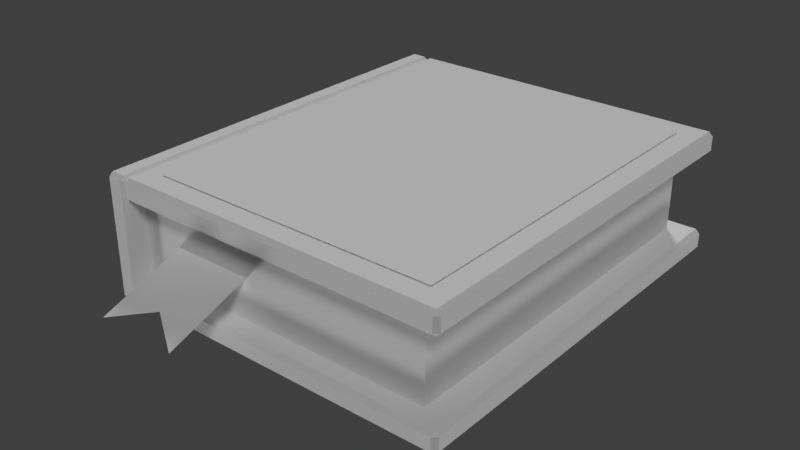# Source: EducationBook1.blend  (saved by Blender 2.79.0; exported with 4.5.12 LTS)
import bpy
from mathutils import Matrix  # noqa: F401  (used for matrix-valued properties, if any)

bpy.ops.wm.read_factory_settings(use_empty=True)
scene = bpy.context.scene
scene.name = 'Scene'

# ---- collections
col_collection_1 = bpy.data.collections.new('Collection 1'); scene.collection.children.link(col_collection_1)

# ---- materials (node trees are filled in below, after node groups)
mat_sharedpink = bpy.data.materials.new('SharedPink')
mat_pages = bpy.data.materials.new('Pages')
mat_pages.alpha_threshold = 0.0
mat_pages.use_transparent_shadow = False
mat_pages.roughness = 0.5
mat_bookcover = bpy.data.materials.new('BookCover')
mat_bookcover.alpha_threshold = 0.0
mat_bookcover.use_transparent_shadow = False
mat_bookcover.roughness = 0.5
mat_bookspine = bpy.data.materials.new('BookSpine')
mat_bookspine.alpha_threshold = 0.0
mat_bookspine.use_transparent_shadow = False
mat_bookspine.roughness = 0.5
mat_sharedyellow = bpy.data.materials.new('SharedYellow')

# ---- material node trees

# ---- world
world_world = bpy.data.worlds.new('World'); scene.world = world_world
world_world.color = (0.05088, 0.05088, 0.05088)
world_world.use_sun_shadow = False
world_world.sun_shadow_jitter_overblur = 0.0
world_world.cycles.sampling_method = 'MANUAL'
world_world.light_settings.distance = -0.4

# ---- lights
light_lamp_001 = bpy.data.lights.new('Lamp.001', 'SUN')
light_lamp_001.transmission_factor = 0.0
light_lamp_001.angle = 0.1993
light_lamp_001.energy = 1.0
light_lamp_001.shadow_buffer_clip_start = 0.5
light_lamp_001.shadow_soft_size = 0.1
light_lamp_001.shadow_cascade_max_distance = 1000.0
light_lamp_002 = bpy.data.lights.new('Lamp.002', 'SUN')
light_lamp_002.transmission_factor = 0.0
light_lamp_002.angle = 0.1993
light_lamp_002.energy = 1.0
light_lamp_002.shadow_buffer_clip_start = 0.5
light_lamp_002.shadow_soft_size = 0.1
light_lamp_002.shadow_cascade_max_distance = 1000.0
light_lamp_004 = bpy.data.lights.new('Lamp.004', 'SUN')
light_lamp_004.transmission_factor = 0.0
light_lamp_004.angle = 0.1993
light_lamp_004.energy = 1.0
light_lamp_004.shadow_buffer_clip_start = 0.5
light_lamp_004.shadow_soft_size = 0.1
light_lamp_004.shadow_cascade_max_distance = 1000.0
light_lamp_003 = bpy.data.lights.new('Lamp.003', 'SUN')
light_lamp_003.transmission_factor = 0.0
light_lamp_003.angle = 0.1993
light_lamp_003.energy = 1.0
light_lamp_003.shadow_buffer_clip_start = 0.5
light_lamp_003.shadow_soft_size = 0.1
light_lamp_003.shadow_cascade_max_distance = 1000.0

# ---- meshes
me_cube = bpy.data.meshes.new('Cube')
me_cube.from_pydata([(0.5287, 0.66, 0.4882), (0.5287, -0.66, 0.4882), (-0.5167, 0.66, 0.4883), (-0.5167, -0.66, 0.4883), (-0.595, -0.735, 0.105), (-0.58, -0.75, 0.105), (-0.58, -0.735, 0.12), (0.605, -0.75, 0.105), (0.62, -0.735, 0.105), (0.605, -0.735, 0.12), (-0.595, 0.735, 0.105), (-0.58, 0.735, 0.12), (-0.58, 0.75, 0.105), (0.62, 0.735, 0.105), (0.605, 0.75, 0.105), (0.605, 0.735, 0.12), (-0.595, -0.735, 0.055), (-0.58, -0.735, 0.04), (-0.58, -0.75, 0.055), (0.62, -0.735, 0.055), (0.605, -0.75, 0.055), (0.605, -0.735, 0.04), (-0.595, 0.735, 0.055), (-0.58, 0.75, 0.055), (-0.58, 0.735, 0.04), (0.62, 0.735, 0.055), (0.605, 0.735, 0.04), (0.605, 0.75, 0.055), (-0.595, -0.735, 0.47), (-0.58, -0.75, 0.47), (-0.58, -0.735, 0.485), (0.605, -0.75, 0.47), (0.62, -0.735, 0.47), (0.605, -0.735, 0.485), (-0.595, 0.735, 0.47), (-0.58, 0.735, 0.485), (-0.58, 0.75, 0.47), (0.62, 0.735, 0.47), (0.605, 0.75, 0.47), (0.605, 0.735, 0.485), (-0.595, -0.735, 0.42), (-0.58, -0.735, 0.405), (-0.58, -0.75, 0.42), (0.62, -0.735, 0.42), (0.605, -0.75, 0.42), (0.605, -0.735, 0.405), (-0.595, 0.735, 0.42), (-0.58, 0.75, 0.42), (-0.58, 0.735, 0.405), (0.62, 0.735, 0.42), (0.605, 0.735, 0.405), (0.605, 0.75, 0.42), (-0.66, -0.735, 0.035), (-0.66, -0.75, 0.05), (-0.675, -0.735, 0.05), (-0.66, -0.75, 0.47), (-0.66, -0.735, 0.485), (-0.675, -0.735, 0.47), (-0.66, 0.735, 0.035), (-0.675, 0.735, 0.05), (-0.66, 0.75, 0.05), (-0.66, 0.735, 0.485), (-0.66, 0.75, 0.47), (-0.675, 0.735, 0.47), (-0.61, -0.735, 0.035), (-0.595, -0.735, 0.05), (-0.61, -0.75, 0.05), (-0.61, -0.735, 0.485), (-0.61, -0.75, 0.47), (-0.595, -0.735, 0.47), (-0.61, 0.735, 0.035), (-0.61, 0.75, 0.05), (-0.595, 0.735, 0.05), (-0.61, 0.735, 0.485), (-0.595, 0.735, 0.47), (-0.61, 0.75, 0.47), (-0.6, 0.675, 0.4125), (-0.6, 0.675, 0.1125), (-0.6, -0.675, 0.4125), (-0.6, -0.675, 0.1125), (0.525, 0.675, 0.4125), (0.525, 0.675, 0.1125), (0.525, -0.675, 0.4125), (0.525, -0.675, 0.1125), (-0.676, -0.6689, 0.113), (-0.676, -0.6689, 0.407), (-0.676, 0.6689, 0.113), (-0.676, 0.6689, 0.407), (-0.45, -0.9776, 0.1563), (-0.15, -0.9776, 0.1563), (-0.45, -0.6675, 0.2692), (-0.15, -0.6675, 0.2692), (-0.3, -0.8836, 0.1905)], [], [(2, 3, 1, 0), (18, 20, 7, 5), (24, 26, 21, 17), (25, 13, 8, 19), (6, 9, 15, 11), (12, 14, 27, 23), (4, 5, 6), (7, 8, 9), (10, 11, 12), (13, 14, 15), (16, 17, 18), (19, 20, 21), (22, 23, 24), (25, 26, 27), (10, 4, 6, 11), (5, 7, 9, 6), (8, 13, 15, 9), (14, 12, 11, 15), (22, 10, 12, 23), (13, 25, 27, 14), (26, 24, 23, 27), (16, 22, 24, 17), (25, 19, 21, 26), (20, 18, 17, 21), (4, 16, 18, 5), (19, 8, 7, 20), (10, 22, 16, 4), (42, 44, 31, 29), (48, 50, 45, 41), (49, 37, 32, 43), (30, 33, 39, 35), (36, 38, 51, 47), (28, 29, 30), (31, 32, 33), (34, 35, 36), (37, 38, 39), (40, 41, 42), (43, 44, 45), (46, 47, 48), (49, 50, 51), (34, 28, 30, 35), (29, 31, 33, 30), (32, 37, 39, 33), (38, 36, 35, 39), (46, 34, 36, 47), (37, 49, 51, 38), (50, 48, 47, 51), (40, 46, 48, 41), (49, 43, 45, 50), (44, 42, 41, 45), (28, 40, 42, 29), (43, 32, 31, 44), (34, 46, 40, 28), (66, 68, 55, 53), (72, 74, 69, 65), (73, 61, 56, 67), (54, 57, 63, 59), (60, 62, 75, 71), (52, 53, 54), (55, 56, 57), (58, 59, 60), (61, 62, 63), (64, 65, 66), (67, 68, 69), (70, 71, 72), (73, 74, 75), (58, 52, 54, 59), (53, 55, 57, 54), (56, 61, 63, 57), (62, 60, 59, 63), (70, 58, 60, 71), (61, 73, 75, 62), (74, 72, 71, 75), (64, 70, 72, 65), (73, 67, 69, 74), (68, 66, 65, 69), (52, 64, 66, 53), (67, 56, 55, 68), (58, 70, 64, 52), (76, 77, 79, 78), (78, 79, 83, 82), (82, 83, 81, 80), (80, 81, 77, 76), (78, 82, 80, 76), (83, 79, 77, 81), (84, 85, 87, 86), (88, 92, 89, 91, 90)])
me_cube.polygons.foreach_set('material_index', [2, 0, 0, 0, 0, 0, 0, 0, 0, 0, 0, 0, 0, 0, 0, 0, 0, 0, 0, 0, 0, 0, 0, 0, 0, 0, 0, 0, 0, 0, 0, 0, 0, 0, 0, 0, 0, 0, 0, 0, 0, 0, 0, 0, 0, 0, 0, 0, 0, 0, 0, 0, 0, 0, 0, 0, 0, 0, 0, 0, 0, 0, 0, 0, 0, 0, 0, 0, 0, 0, 0, 0, 0, 0, 0, 0, 0, 0, 0, 1, 1, 1, 1, 1, 1, 3, 4])
_uv = me_cube.uv_layers.new(name='UVMap')
_uv.uv.foreach_set('vector', [1.254e-07, 1.0, 0.0, 1.987e-07, 1.0, 0.0, 1.0, 1.0, 0.0, 0.0, 0.0, 0.0, 0.0, 0.0, 0.0, 0.0, 0.0, 0.0, 0.0, 0.0, 0.0, 0.0, 0.0, 0.0, 0.0, 0.0, 0.0, 0.0, 0.0, 0.0, 0.0, 0.0, 0.0, 0.0, 0.0, 0.0, 0.0, 0.0, 0.0, 0.0, 0.0, 0.0, 0.0, 0.0, 0.0, 0.0, 0.0, 0.0, 0.0, 0.0, 0.0, 0.0, 0.0, 0.0, 0.0, 0.0, 0.0, 0.0, 0.0, 0.0, 0.0, 0.0, 0.0, 0.0, 0.0, 0.0, 0.0, 0.0, 0.0, 0.0, 0.0, 0.0, 0.0, 0.0, 0.0, 0.0, 0.0, 0.0, 0.0, 0.0, 0.0, 0.0, 0.0, 0.0, 0.0, 0.0, 0.0, 0.0, 0.0, 0.0, 0.0, 0.0, 0.0, 0.0, 0.0, 0.0, 0.0, 0.0, 0.0, 0.0, 0.0, 0.0, 0.0, 0.0, 0.0, 0.0, 0.0, 0.0, 0.0, 0.0, 0.0, 0.0, 0.0, 0.0, 0.0, 0.0, 0.0, 0.0, 0.0, 0.0, 0.0, 0.0, 0.0, 0.0, 0.0, 0.0, 0.0, 0.0, 0.0, 0.0, 0.0, 0.0, 0.0, 0.0, 0.0, 0.0, 0.0, 0.0, 0.0, 0.0, 0.0, 0.0, 0.0, 0.0, 0.0, 0.0, 0.0, 0.0, 0.0, 0.0, 0.0, 0.0, 0.0, 0.0, 0.0, 0.0, 0.0, 0.0, 0.0, 0.0, 0.0, 0.0, 0.0, 0.0, 0.0, 0.0, 0.0, 0.0, 0.0, 0.0, 0.0, 0.0, 0.0, 0.0, 0.0, 0.0, 0.0, 0.0, 0.0, 0.0, 0.0, 0.0, 0.0, 0.0, 0.0, 0.0, 0.0, 0.0, 0.0, 0.0, 0.0, 0.0, 0.0, 0.0, 0.0, 0.0, 0.0, 0.0, 0.0, 0.0, 0.0, 0.0, 0.0, 0.0, 0.0, 0.0, 0.0, 0.0, 0.0, 0.0, 0.0, 0.0, 0.0, 0.0, 0.0, 0.0, 0.0, 0.0, 0.0, 0.0, 0.0, 0.0, 0.0, 0.0, 0.0, 0.0, 0.0, 0.0, 0.0, 0.0, 0.0, 0.0, 0.0, 0.0, 0.0, 0.0, 0.0, 0.0, 0.0, 0.0, 0.0, 0.0, 0.0, 0.0, 0.0, 0.0, 0.0, 0.0, 0.0, 0.0, 0.0, 0.0, 0.0, 0.0, 0.0, 0.0, 0.0, 0.0, 0.0, 0.0, 0.0, 0.0, 0.0, 0.0, 0.0, 0.0, 0.0, 0.0, 0.0, 0.0, 0.0, 0.0, 0.0, 0.0, 0.0, 0.0, 0.0, 0.0, 0.0, 0.0, 0.0, 0.0, 0.0, 0.0, 0.0, 0.0, 0.0, 0.0, 0.0, 0.0, 0.0, 0.0, 0.0, 0.0, 0.0, 0.0, 0.0, 0.0, 0.0, 0.0, 0.0, 0.0, 0.0, 0.0, 0.0, 0.0, 0.0, 0.0, 0.0, 0.0, 0.0, 0.0, 0.0, 0.0, 0.0, 0.0, 0.0, 0.0, 0.0, 0.0, 0.0, 0.0, 0.0, 0.0, 0.0, 0.0, 0.0, 0.0, 0.0, 0.0, 0.0, 0.0, 0.0, 0.0, 0.0, 0.0, 0.0, 0.0, 0.0, 0.0, 0.0, 0.0, 0.0, 0.0, 0.0, 0.0, 0.0, 0.0, 0.0, 0.0, 0.0, 0.0, 0.0, 0.0, 0.0, 0.0, 0.0, 0.0, 0.0, 0.0, 0.0, 0.0, 0.0, 0.0, 0.0, 0.0, 0.0, 0.0, 0.0, 0.0, 0.0, 0.0, 0.0, 0.0, 0.0, 0.0, 0.0, 0.0, 0.0, 0.0, 0.0, 0.0, 0.0, 0.0, 0.0, 0.0, 0.0, 0.0, 0.0, 0.0, 0.0, 0.0, 0.0, 0.0, 0.0, 0.0, 0.0, 0.0, 0.0, 0.0, 0.0, 0.0, 0.0, 0.0, 0.0, 0.0, 0.0, 0.0, 0.0, 0.0, 0.0, 0.0, 0.0, 0.0, 0.0, 0.0, 0.0, 0.0, 0.0, 0.0, 0.0, 0.0, 0.0, 0.0, 0.0, 0.0, 0.0, 0.0, 0.0, 0.0, 0.0, 0.0, 0.0, 0.0, 0.0, 0.0, 0.0, 0.0, 0.0, 0.0, 0.0, 0.0, 0.0, 0.0, 0.0, 0.0, 0.0, 0.0, 0.0, 0.0, 0.0, 0.0, 0.0, 0.0, 0.0, 0.0, 0.0, 0.0, 0.0, 0.0, 0.0, 0.0, 0.0, 0.0, 0.0, 0.0, 0.0, 0.0, 0.0, 0.0, 0.0, 0.0, 0.0, 0.0, 0.0, 0.0, 0.0, 0.0, 0.0, 0.0, 0.0, 0.0, 0.0, 0.0, 0.0, 0.0, 0.0, 0.0, 0.0, 0.0, 0.0, 0.0, 0.0, 0.0, 0.0, 0.0, 0.0, 0.0, 0.0, 0.0, 0.0, 0.0, 0.0, 0.0, 0.0, 0.0, 0.0, 0.0, 0.0, 0.0, 0.0, 0.0, 0.0, 0.0, 0.0, 0.0, 0.0, 0.0, 0.0, 0.0, 0.0, 0.0, 0.0, 0.0, 0.0, 0.0, 0.0, 0.0, 0.0, 0.0, 0.0, 0.0, 0.0, 0.0, 0.0, 0.0, 0.0, 0.0, 0.0, 0.0, 0.0, 0.0, 0.0, 0.0, 0.0, 0.0, 0.0, 0.0, 0.0, 0.0, 0.0, 0.0, 0.0, 0.0, 0.0, 0.0, 0.0, 0.0, 0.0, 0.0, 0.0, 0.0, 0.0, 0.0, 0.0, 0.0, 0.0, 0.0, 0.0, 0.0, 0.0, 0.0, 0.0, 0.0, 0.0, 0.0, 0.0, 0.0, 0.0, 0.0, 0.0, 0.0, 0.0, 0.0, 0.0, 0.0, 0.0, 0.0, 0.0, 0.0, 0.0, 0.0, 0.2344, -0.2499, 0.2344, 1.25, 4.841e-05, 1.25, 4.841e-05, -0.2499, 0.225, -0.2499, 0.225, 1.25, 4.743e-05, 1.25, 4.743e-05, -0.2499, 0.2344, -0.2499, 0.2344, 1.25, 4.841e-05, 1.25, 4.841e-05, -0.2499, 0.0, 0.0, 0.0, 0.0, 0.0, 0.0, 0.0, 0.0, 0.0, 0.0, 0.0, 0.0, 0.0, 0.0, 0.0, 0.0, 8.119e-05, 0.9942, 8.119e-05, 8.119e-05, 0.9999, 8.119e-05, 0.9999, 0.9942, 1.0, 1.788e-07, 0.5, 0.303, 8.941e-08, 0.0, 0.0, 1.0, 1.0, 1.0])
me_cube.materials.append(mat_sharedpink)
me_cube.materials.append(mat_pages)
me_cube.materials.append(mat_bookcover)
me_cube.materials.append(mat_bookspine)
me_cube.materials.append(mat_sharedyellow)
me_cube.use_remesh_preserve_volume = False
me_cube.use_remesh_preserve_attributes = False
me_cube.use_mirror_vertex_groups = False
me_cube.update()

# ---- objects
ob_lamp_002 = bpy.data.objects.new('Lamp.002', light_lamp_001)
ob_lamp_001 = bpy.data.objects.new('Lamp.001', light_lamp_002)
ob_lamp_000 = bpy.data.objects.new('Lamp.000', light_lamp_004)
ob_lamp_003 = bpy.data.objects.new('Lamp.003', light_lamp_003)
ob_empty = bpy.data.objects.new('Empty', None)
ob_cube = bpy.data.objects.new('Cube', me_cube)

# ---- transforms, parenting, visibility, modifiers, constraints
ob_lamp_002.location = (4.0, -4.0, 6.0)
ob_lamp_002.rotation_euler = (0.7854, 4.053e-10, 0.7854)
ob_lamp_002.color = (0.8, 0.8, 0.8, 1.0)
ob_lamp_002.lineart.crease_threshold = 0.0
ob_lamp_001.location = (-4.0, 4.0, 6.0)
ob_lamp_001.rotation_euler = (-0.7854, -5.128e-08, 0.7854)
ob_lamp_001.color = (0.8, 0.8, 0.8, 1.0)
ob_lamp_001.lineart.crease_threshold = 0.0
ob_lamp_000.location = (4.0, 4.0, -6.0)
ob_lamp_000.rotation_euler = (-0.7854, 3.142, -0.7854)
ob_lamp_000.scale = (1.0, 1.0, 1.0)
ob_lamp_000.color = (0.8, 0.8, 0.8, 1.0)
ob_lamp_000.lineart.crease_threshold = 0.0
ob_lamp_003.location = (-4.0, -4.0, -6.0)
ob_lamp_003.rotation_euler = (0.7854, 3.142, -0.7854)
ob_lamp_003.scale = (1.0, 1.0, 1.0)
ob_lamp_003.color = (0.8, 0.8, 0.8, 1.0)
ob_lamp_003.lineart.crease_threshold = 0.0
ob_empty.location = (0.0, 0.0, 0.0)
ob_empty.empty_display_size = 0.5
ob_empty.empty_image_offset = (0.0, 0.0)
ob_empty.lineart.crease_threshold = 0.0
ob_cube.parent = ob_empty
ob_cube.location = (0.0, 0.0, 0.0)
ob_cube.lock_rotations_4d = False
ob_cube.empty_display_type = 'ARROWS'
ob_cube.lineart.crease_threshold = 0.0

# ---- collection membership
col_collection_1.objects.link(ob_lamp_002)
col_collection_1.objects.link(ob_lamp_001)
col_collection_1.objects.link(ob_lamp_000)
col_collection_1.objects.link(ob_lamp_003)
col_collection_1.objects.link(ob_empty)
col_collection_1.objects.link(ob_cube)

# ---- scene / render settings (as saved in the file)
scene.frame_start = 1; scene.frame_end = 250; scene.frame_set(1)
scene.render.engine = 'BLENDER_EEVEE_NEXT'
scene.render.resolution_percentage = 50
scene.render.dither_intensity = 0.0
scene.cycles.use_denoising = False
scene.cycles.samples = 128
scene.cycles.sampling_pattern = 'TABULATED_SOBOL'
scene.cycles.use_adaptive_sampling = False
scene.cycles.use_light_tree = False
scene.cycles.blur_glossy = 0.0
scene.cycles.sample_clamp_indirect = 0.0
scene.view_settings.view_transform = 'Standard'
bpy.context.view_layer.update()

# ---- added for rendering (the .blend has no active camera): camera
cam_auto = bpy.data.cameras.new('AutoCamera')
cam_auto.lens = 50.0
cam_auto.sensor_width = 36.0
cam_auto.clip_end = 1000.0
ob_auto_camera = bpy.data.objects.new('AutoCamera', cam_auto)
scene.collection.objects.link(ob_auto_camera)
ob_auto_camera.location = (2.01371, -2.56385, 1.89499)
ob_auto_camera.rotation_euler = (1.09748, -7.21219e-08, 0.694738)
scene.camera = ob_auto_camera
bpy.context.view_layer.update()
